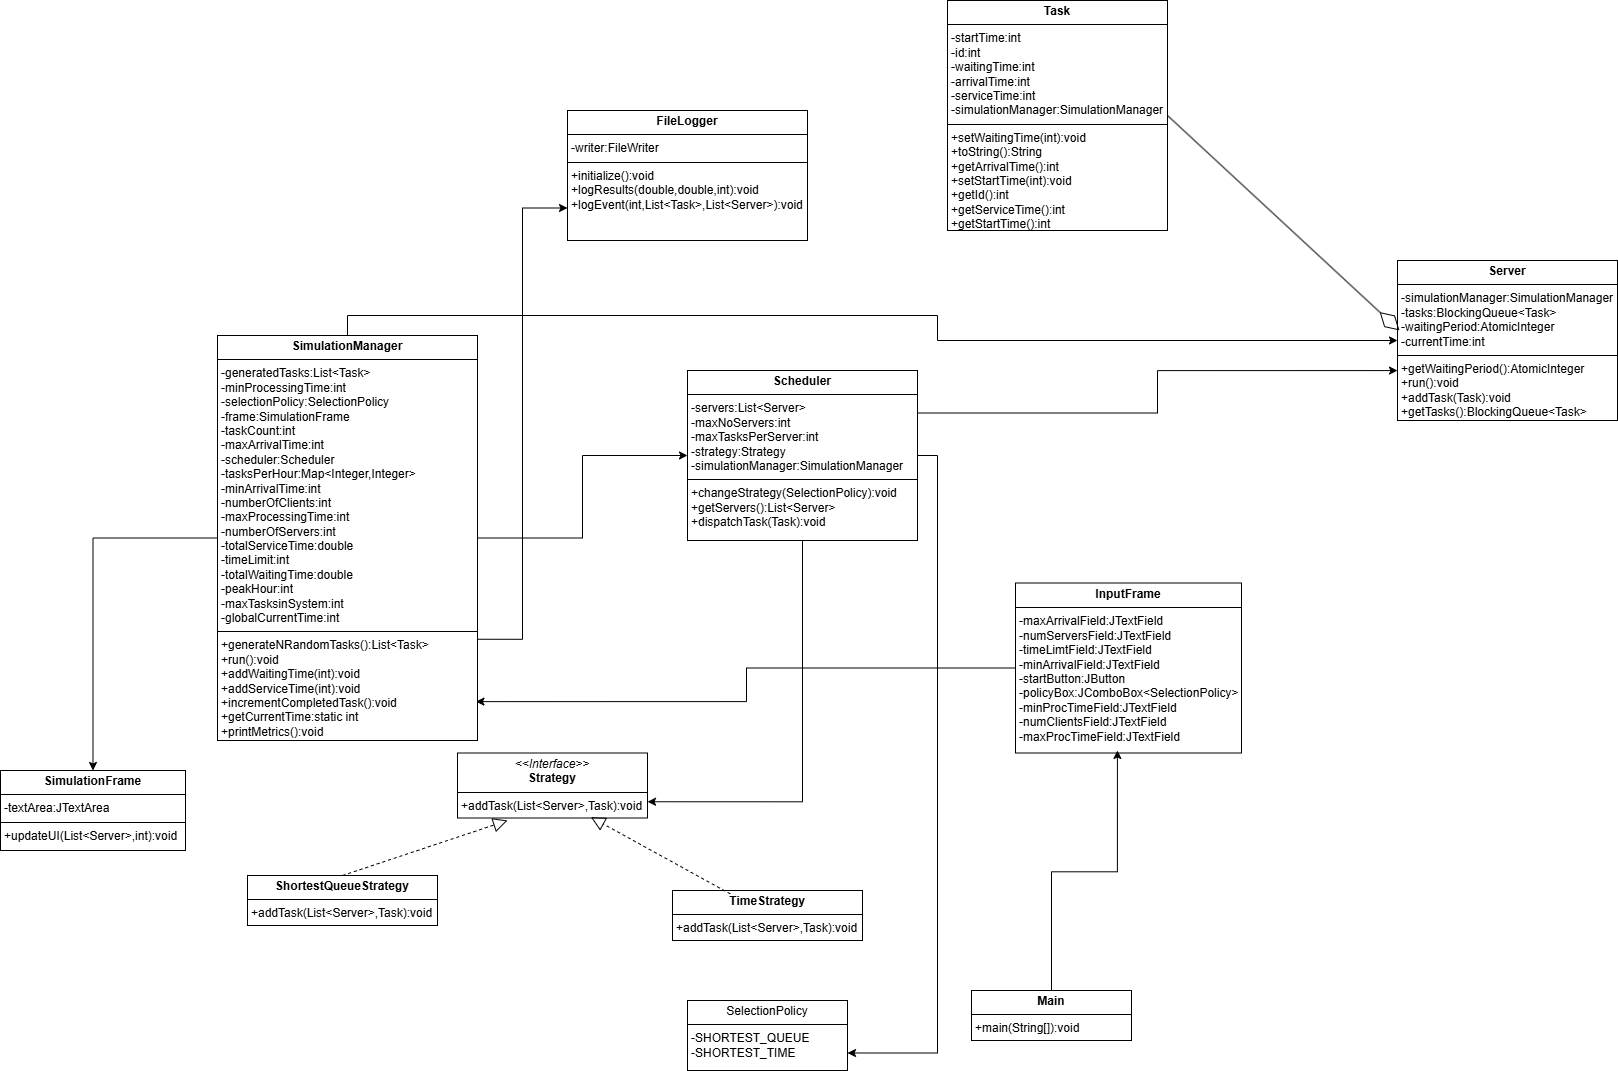

The diagram above was exported from draw.io. Its source (the exported page's mxGraphModel, read from the mxfile embedded in the PNG):
<mxGraphModel dx="1406" dy="2003" grid="1" gridSize="10" guides="1" tooltips="1" connect="1" arrows="1" fold="1" page="1" pageScale="1" pageWidth="827" pageHeight="1169" math="0" shadow="0">
  <root>
    <mxCell id="0" />
    <mxCell id="1" parent="0" />
    <mxCell id="_rUdHNLBOr4oyBxjT_rM-15" style="edgeStyle=orthogonalEdgeStyle;rounded=0;orthogonalLoop=1;jettySize=auto;html=1;exitX=1;exitY=0.5;exitDx=0;exitDy=0;entryX=0;entryY=0.5;entryDx=0;entryDy=0;" parent="1" source="_rUdHNLBOr4oyBxjT_rM-1" target="_rUdHNLBOr4oyBxjT_rM-2" edge="1">
      <mxGeometry relative="1" as="geometry" />
    </mxCell>
    <mxCell id="_rUdHNLBOr4oyBxjT_rM-22" style="edgeStyle=orthogonalEdgeStyle;rounded=0;orthogonalLoop=1;jettySize=auto;html=1;exitX=1;exitY=0.75;exitDx=0;exitDy=0;entryX=0;entryY=0.75;entryDx=0;entryDy=0;" parent="1" source="_rUdHNLBOr4oyBxjT_rM-1" target="_rUdHNLBOr4oyBxjT_rM-6" edge="1">
      <mxGeometry relative="1" as="geometry" />
    </mxCell>
    <mxCell id="_rUdHNLBOr4oyBxjT_rM-26" style="edgeStyle=orthogonalEdgeStyle;rounded=0;orthogonalLoop=1;jettySize=auto;html=1;entryX=0.5;entryY=0;entryDx=0;entryDy=0;" parent="1" source="_rUdHNLBOr4oyBxjT_rM-1" target="_rUdHNLBOr4oyBxjT_rM-11" edge="1">
      <mxGeometry relative="1" as="geometry" />
    </mxCell>
    <mxCell id="_rUdHNLBOr4oyBxjT_rM-29" style="edgeStyle=orthogonalEdgeStyle;rounded=0;orthogonalLoop=1;jettySize=auto;html=1;exitX=0.5;exitY=0;exitDx=0;exitDy=0;" parent="1" source="_rUdHNLBOr4oyBxjT_rM-1" target="_rUdHNLBOr4oyBxjT_rM-9" edge="1">
      <mxGeometry relative="1" as="geometry" />
    </mxCell>
    <mxCell id="_rUdHNLBOr4oyBxjT_rM-1" value="&lt;p style=&quot;margin:0px;margin-top:4px;text-align:center;&quot;&gt;&lt;b&gt;SimulationManager&lt;/b&gt;&lt;/p&gt;&lt;hr size=&quot;1&quot; style=&quot;border-style:solid;&quot;&gt;&lt;p style=&quot;margin:0px;margin-left:4px;&quot;&gt;-generatedTasks:List&amp;lt;Task&amp;gt;&lt;/p&gt;&lt;p style=&quot;margin:0px;margin-left:4px;&quot;&gt;-minProcessingTime:int&lt;/p&gt;&lt;p style=&quot;margin:0px;margin-left:4px;&quot;&gt;-selectionPolicy:SelectionPolicy&lt;/p&gt;&lt;p style=&quot;margin:0px;margin-left:4px;&quot;&gt;-frame:SimulationFrame&lt;/p&gt;&lt;p style=&quot;margin:0px;margin-left:4px;&quot;&gt;-taskCount:int&lt;/p&gt;&lt;p style=&quot;margin:0px;margin-left:4px;&quot;&gt;-maxArrivalTime:int&lt;/p&gt;&lt;p style=&quot;margin:0px;margin-left:4px;&quot;&gt;-scheduler:Scheduler&lt;/p&gt;&lt;p style=&quot;margin:0px;margin-left:4px;&quot;&gt;-tasksPerHour:Map&amp;lt;Integer,Integer&amp;gt;&lt;/p&gt;&lt;p style=&quot;margin:0px;margin-left:4px;&quot;&gt;-minArrivalTime:int&lt;/p&gt;&lt;p style=&quot;margin:0px;margin-left:4px;&quot;&gt;-numberOfClients:int&lt;/p&gt;&lt;p style=&quot;margin:0px;margin-left:4px;&quot;&gt;-maxProcessingTime:int&lt;/p&gt;&lt;p style=&quot;margin:0px;margin-left:4px;&quot;&gt;-numberOfServers:int&lt;/p&gt;&lt;p style=&quot;margin:0px;margin-left:4px;&quot;&gt;-totalServiceTime:double&lt;/p&gt;&lt;p style=&quot;margin:0px;margin-left:4px;&quot;&gt;-timeLimit:int&lt;/p&gt;&lt;p style=&quot;margin:0px;margin-left:4px;&quot;&gt;-totalWaitingTime:double&lt;/p&gt;&lt;p style=&quot;margin:0px;margin-left:4px;&quot;&gt;-peakHour:int&lt;/p&gt;&lt;p style=&quot;margin:0px;margin-left:4px;&quot;&gt;-maxTasksinSystem:int&lt;/p&gt;&lt;p style=&quot;margin:0px;margin-left:4px;&quot;&gt;-globalCurrentTime:int&lt;/p&gt;&lt;hr size=&quot;1&quot; style=&quot;border-style:solid;&quot;&gt;&lt;p style=&quot;margin:0px;margin-left:4px;&quot;&gt;+generateNRandomTasks():List&amp;lt;Task&amp;gt;&lt;/p&gt;&lt;p style=&quot;margin:0px;margin-left:4px;&quot;&gt;+run():void&lt;/p&gt;&lt;p style=&quot;margin:0px;margin-left:4px;&quot;&gt;+addWaitingTime(int):void&lt;/p&gt;&lt;p style=&quot;margin:0px;margin-left:4px;&quot;&gt;+addServiceTime(int):void&lt;/p&gt;&lt;p style=&quot;margin:0px;margin-left:4px;&quot;&gt;+incrementCompletedTask():void&lt;/p&gt;&lt;p style=&quot;margin:0px;margin-left:4px;&quot;&gt;+getCurrentTime:static int&lt;/p&gt;&lt;p style=&quot;margin:0px;margin-left:4px;&quot;&gt;+printMetrics():void&lt;/p&gt;" style="verticalAlign=top;align=left;overflow=fill;html=1;whiteSpace=wrap;" parent="1" vertex="1">
      <mxGeometry x="-610" y="-395" width="260" height="405" as="geometry" />
    </mxCell>
    <mxCell id="_rUdHNLBOr4oyBxjT_rM-16" style="edgeStyle=orthogonalEdgeStyle;rounded=0;orthogonalLoop=1;jettySize=auto;html=1;exitX=0.5;exitY=1;exitDx=0;exitDy=0;entryX=1;entryY=0.75;entryDx=0;entryDy=0;" parent="1" source="_rUdHNLBOr4oyBxjT_rM-2" target="_rUdHNLBOr4oyBxjT_rM-14" edge="1">
      <mxGeometry relative="1" as="geometry" />
    </mxCell>
    <mxCell id="_rUdHNLBOr4oyBxjT_rM-23" style="edgeStyle=orthogonalEdgeStyle;rounded=0;orthogonalLoop=1;jettySize=auto;html=1;exitX=1;exitY=0.5;exitDx=0;exitDy=0;entryX=1;entryY=0.75;entryDx=0;entryDy=0;" parent="1" source="_rUdHNLBOr4oyBxjT_rM-2" target="_rUdHNLBOr4oyBxjT_rM-10" edge="1">
      <mxGeometry relative="1" as="geometry" />
    </mxCell>
    <mxCell id="_rUdHNLBOr4oyBxjT_rM-2" value="&lt;p style=&quot;margin:0px;margin-top:4px;text-align:center;&quot;&gt;&lt;b&gt;Scheduler&lt;/b&gt;&lt;/p&gt;&lt;hr size=&quot;1&quot; style=&quot;border-style:solid;&quot;&gt;&lt;p style=&quot;margin:0px;margin-left:4px;&quot;&gt;-servers:List&amp;lt;Server&amp;gt;&lt;/p&gt;&lt;p style=&quot;margin:0px;margin-left:4px;&quot;&gt;-maxNoServers:int&lt;/p&gt;&lt;p style=&quot;margin:0px;margin-left:4px;&quot;&gt;-maxTasksPerServer:int&lt;/p&gt;&lt;p style=&quot;margin:0px;margin-left:4px;&quot;&gt;-strategy:Strategy&lt;/p&gt;&lt;p style=&quot;margin:0px;margin-left:4px;&quot;&gt;-simulationManager:SimulationManager&lt;/p&gt;&lt;hr size=&quot;1&quot; style=&quot;border-style:solid;&quot;&gt;&lt;p style=&quot;margin:0px;margin-left:4px;&quot;&gt;+changeStrategy(SelectionPolicy):void&lt;/p&gt;&lt;p style=&quot;margin:0px;margin-left:4px;&quot;&gt;+getServers():List&amp;lt;Server&amp;gt;&lt;/p&gt;&lt;p style=&quot;margin:0px;margin-left:4px;&quot;&gt;+dispatchTask(Task):void&lt;/p&gt;" style="verticalAlign=top;align=left;overflow=fill;html=1;whiteSpace=wrap;" parent="1" vertex="1">
      <mxGeometry x="-140" y="-360" width="230" height="170" as="geometry" />
    </mxCell>
    <mxCell id="_rUdHNLBOr4oyBxjT_rM-4" value="&lt;p style=&quot;margin:0px;margin-top:4px;text-align:center;&quot;&gt;&lt;/p&gt;&lt;p style=&quot;margin:0px;margin-left:4px;&quot;&gt;&lt;b&gt;&amp;nbsp; &amp;nbsp; &amp;nbsp; &amp;nbsp; &amp;nbsp; &amp;nbsp; &amp;nbsp; &amp;nbsp; TimeStrategy&lt;/b&gt;&lt;/p&gt;&lt;hr size=&quot;1&quot; style=&quot;border-style:solid;&quot;&gt;&lt;p style=&quot;margin:0px;margin-left:4px;&quot;&gt;+addTask(List&amp;lt;Server&amp;gt;,Task):void&lt;/p&gt;" style="verticalAlign=top;align=left;overflow=fill;html=1;whiteSpace=wrap;" parent="1" vertex="1">
      <mxGeometry x="-155" y="160" width="190" height="50" as="geometry" />
    </mxCell>
    <mxCell id="_rUdHNLBOr4oyBxjT_rM-5" value="&lt;p style=&quot;margin:0px;margin-top:4px;text-align:center;&quot;&gt;&lt;b&gt;ShortestQueueStrategy&lt;/b&gt;&lt;/p&gt;&lt;hr size=&quot;1&quot; style=&quot;border-style:solid;&quot;&gt;&lt;p style=&quot;margin:0px;margin-left:4px;&quot;&gt;+addTask(List&amp;lt;Server&amp;gt;,Task):void&lt;/p&gt;" style="verticalAlign=top;align=left;overflow=fill;html=1;whiteSpace=wrap;" parent="1" vertex="1">
      <mxGeometry x="-580" y="145" width="190" height="50" as="geometry" />
    </mxCell>
    <mxCell id="_rUdHNLBOr4oyBxjT_rM-6" value="&lt;p style=&quot;margin:0px;margin-top:4px;text-align:center;&quot;&gt;&lt;b&gt;FileLogger&lt;/b&gt;&lt;/p&gt;&lt;hr size=&quot;1&quot; style=&quot;border-style:solid;&quot;&gt;&lt;p style=&quot;margin:0px;margin-left:4px;&quot;&gt;&lt;span style=&quot;background-color: transparent; color: light-dark(rgb(0, 0, 0), rgb(255, 255, 255));&quot;&gt;-writer:FileWriter&lt;/span&gt;&lt;/p&gt;&lt;hr size=&quot;1&quot; style=&quot;border-style:solid;&quot;&gt;&lt;p style=&quot;margin:0px;margin-left:4px;&quot;&gt;+initialize():void&lt;/p&gt;&lt;p style=&quot;margin:0px;margin-left:4px;&quot;&gt;+logResults(double,double,int):void&lt;/p&gt;&lt;p style=&quot;margin:0px;margin-left:4px;&quot;&gt;+logEvent(int,List&amp;lt;Task&amp;gt;,List&amp;lt;Server&amp;gt;):void&lt;/p&gt;" style="verticalAlign=top;align=left;overflow=fill;html=1;whiteSpace=wrap;" parent="1" vertex="1">
      <mxGeometry x="-260" y="-620" width="240" height="130" as="geometry" />
    </mxCell>
    <mxCell id="_rUdHNLBOr4oyBxjT_rM-8" value="&lt;p style=&quot;margin:0px;margin-top:4px;text-align:center;&quot;&gt;&lt;b&gt;Task&lt;/b&gt;&lt;/p&gt;&lt;hr size=&quot;1&quot; style=&quot;border-style:solid;&quot;&gt;&lt;p style=&quot;margin:0px;margin-left:4px;&quot;&gt;-startTime:int&lt;/p&gt;&lt;p style=&quot;margin:0px;margin-left:4px;&quot;&gt;-id:int&lt;/p&gt;&lt;p style=&quot;margin:0px;margin-left:4px;&quot;&gt;-waitingTime:int&lt;/p&gt;&lt;p style=&quot;margin:0px;margin-left:4px;&quot;&gt;-arrivalTime:int&lt;/p&gt;&lt;p style=&quot;margin:0px;margin-left:4px;&quot;&gt;-serviceTime:int&lt;/p&gt;&lt;p style=&quot;margin:0px;margin-left:4px;&quot;&gt;-simulationManager:SimulationManager&lt;/p&gt;&lt;hr size=&quot;1&quot; style=&quot;border-style:solid;&quot;&gt;&lt;p style=&quot;margin:0px;margin-left:4px;&quot;&gt;+setWaitingTime(int):void&lt;/p&gt;&lt;p style=&quot;margin:0px;margin-left:4px;&quot;&gt;+toString():String&lt;/p&gt;&lt;p style=&quot;margin:0px;margin-left:4px;&quot;&gt;+getArrivalTime():int&lt;/p&gt;&lt;p style=&quot;margin:0px;margin-left:4px;&quot;&gt;+setStartTime(int):void&lt;/p&gt;&lt;p style=&quot;margin:0px;margin-left:4px;&quot;&gt;+getId():int&lt;/p&gt;&lt;p style=&quot;margin:0px;margin-left:4px;&quot;&gt;+getServiceTime():int&lt;/p&gt;&lt;p style=&quot;margin:0px;margin-left:4px;&quot;&gt;+getStartTime():int&lt;/p&gt;" style="verticalAlign=top;align=left;overflow=fill;html=1;whiteSpace=wrap;" parent="1" vertex="1">
      <mxGeometry x="120" y="-730" width="220" height="230" as="geometry" />
    </mxCell>
    <mxCell id="_rUdHNLBOr4oyBxjT_rM-9" value="&lt;p style=&quot;margin:0px;margin-top:4px;text-align:center;&quot;&gt;&lt;b&gt;Server&lt;/b&gt;&lt;/p&gt;&lt;hr size=&quot;1&quot; style=&quot;border-style:solid;&quot;&gt;&lt;p style=&quot;margin:0px;margin-left:4px;&quot;&gt;-simulationManager:SimulationManager&lt;/p&gt;&lt;p style=&quot;margin:0px;margin-left:4px;&quot;&gt;-tasks:BlockingQueue&amp;lt;Task&amp;gt;&lt;/p&gt;&lt;p style=&quot;margin:0px;margin-left:4px;&quot;&gt;-waitingPeriod:AtomicInteger&lt;/p&gt;&lt;p style=&quot;margin:0px;margin-left:4px;&quot;&gt;-currentTime:int&lt;/p&gt;&lt;hr size=&quot;1&quot; style=&quot;border-style:solid;&quot;&gt;&lt;p style=&quot;margin:0px;margin-left:4px;&quot;&gt;+getWaitingPeriod():AtomicInteger&lt;/p&gt;&lt;p style=&quot;margin:0px;margin-left:4px;&quot;&gt;+run():void&lt;/p&gt;&lt;p style=&quot;margin:0px;margin-left:4px;&quot;&gt;+addTask(Task):void&lt;/p&gt;&lt;p style=&quot;margin:0px;margin-left:4px;&quot;&gt;+getTasks():BlockingQueue&amp;lt;Task&amp;gt;&lt;/p&gt;" style="verticalAlign=top;align=left;overflow=fill;html=1;whiteSpace=wrap;" parent="1" vertex="1">
      <mxGeometry x="570" y="-470" width="220" height="160" as="geometry" />
    </mxCell>
    <mxCell id="_rUdHNLBOr4oyBxjT_rM-10" value="&lt;p style=&quot;margin:0px;margin-top:4px;text-align:center;&quot;&gt;SelectionPolicy&lt;/p&gt;&lt;hr size=&quot;1&quot; style=&quot;border-style:solid;&quot;&gt;&lt;p style=&quot;margin:0px;margin-left:4px;&quot;&gt;-SHORTEST_QUEUE&lt;/p&gt;&lt;p style=&quot;margin:0px;margin-left:4px;&quot;&gt;-SHORTEST_TIME&lt;/p&gt;&lt;p style=&quot;margin:0px;margin-left:4px;&quot;&gt;&lt;br&gt;&lt;/p&gt;" style="verticalAlign=top;align=left;overflow=fill;html=1;whiteSpace=wrap;" parent="1" vertex="1">
      <mxGeometry x="-140" y="270" width="160" height="70" as="geometry" />
    </mxCell>
    <mxCell id="_rUdHNLBOr4oyBxjT_rM-11" value="&lt;p style=&quot;margin:0px;margin-top:4px;text-align:center;&quot;&gt;&lt;b&gt;SimulationFrame&lt;/b&gt;&lt;/p&gt;&lt;hr size=&quot;1&quot; style=&quot;border-style:solid;&quot;&gt;&lt;p style=&quot;margin:0px;margin-left:4px;&quot;&gt;-textArea:JTextArea&lt;/p&gt;&lt;hr size=&quot;1&quot; style=&quot;border-style:solid;&quot;&gt;&lt;p style=&quot;margin:0px;margin-left:4px;&quot;&gt;+updateUI(List&amp;lt;Server&amp;gt;,int):void&lt;/p&gt;" style="verticalAlign=top;align=left;overflow=fill;html=1;whiteSpace=wrap;" parent="1" vertex="1">
      <mxGeometry x="-827" y="40" width="185" height="80" as="geometry" />
    </mxCell>
    <mxCell id="_rUdHNLBOr4oyBxjT_rM-12" value="&lt;p style=&quot;margin:0px;margin-top:4px;text-align:center;&quot;&gt;&lt;b&gt;Main&lt;/b&gt;&lt;/p&gt;&lt;hr size=&quot;1&quot; style=&quot;border-style:solid;&quot;&gt;&lt;p style=&quot;margin:0px;margin-left:4px;&quot;&gt;+main(String[]):void&lt;/p&gt;" style="verticalAlign=top;align=left;overflow=fill;html=1;whiteSpace=wrap;" parent="1" vertex="1">
      <mxGeometry x="144" y="260" width="160" height="50" as="geometry" />
    </mxCell>
    <mxCell id="_rUdHNLBOr4oyBxjT_rM-13" value="&lt;p style=&quot;margin:0px;margin-top:4px;text-align:center;&quot;&gt;&lt;b&gt;InputFrame&lt;/b&gt;&lt;/p&gt;&lt;hr size=&quot;1&quot; style=&quot;border-style:solid;&quot;&gt;&lt;p style=&quot;margin:0px;margin-left:4px;&quot;&gt;-maxArrivalField:JTextField&lt;/p&gt;&lt;p style=&quot;margin:0px;margin-left:4px;&quot;&gt;-numServersField:JTextField&lt;/p&gt;&lt;p style=&quot;margin:0px;margin-left:4px;&quot;&gt;-timeLimtField:JTextField&lt;/p&gt;&lt;p style=&quot;margin:0px;margin-left:4px;&quot;&gt;-minArrivalField:JTextField&lt;/p&gt;&lt;p style=&quot;margin:0px;margin-left:4px;&quot;&gt;-startButton:JButton&lt;/p&gt;&lt;p style=&quot;margin:0px;margin-left:4px;&quot;&gt;-policyBox:JComboBox&amp;lt;SelectionPolicy&amp;gt;&lt;/p&gt;&lt;p style=&quot;margin:0px;margin-left:4px;&quot;&gt;-minProcTimeField:JTextField&lt;/p&gt;&lt;p style=&quot;margin:0px;margin-left:4px;&quot;&gt;-numClientsField:JTextField&lt;/p&gt;&lt;p style=&quot;margin:0px;margin-left:4px;&quot;&gt;-maxProcTimeField:JTextField&lt;/p&gt;&lt;p style=&quot;margin:0px;margin-left:4px;&quot;&gt;&lt;br&gt;&lt;/p&gt;" style="verticalAlign=top;align=left;overflow=fill;html=1;whiteSpace=wrap;" parent="1" vertex="1">
      <mxGeometry x="188" y="-147.5" width="226" height="170" as="geometry" />
    </mxCell>
    <mxCell id="_rUdHNLBOr4oyBxjT_rM-14" value="&lt;p style=&quot;margin:0px;margin-top:4px;text-align:center;&quot;&gt;&lt;i&gt;&amp;lt;&amp;lt;Interface&amp;gt;&amp;gt;&lt;/i&gt;&lt;br&gt;&lt;b&gt;Strategy&lt;/b&gt;&lt;/p&gt;&lt;hr size=&quot;1&quot; style=&quot;border-style:solid;&quot;&gt;&lt;p style=&quot;margin:0px;margin-left:4px;&quot;&gt;+addTask(List&amp;lt;Server&amp;gt;,Task):void&lt;br&gt;&lt;/p&gt;" style="verticalAlign=top;align=left;overflow=fill;html=1;whiteSpace=wrap;" parent="1" vertex="1">
      <mxGeometry x="-370" y="22.5" width="190" height="65" as="geometry" />
    </mxCell>
    <mxCell id="_rUdHNLBOr4oyBxjT_rM-17" value="" style="endArrow=block;dashed=1;endFill=0;endSize=12;html=1;rounded=0;exitX=0.5;exitY=0;exitDx=0;exitDy=0;" parent="1" source="_rUdHNLBOr4oyBxjT_rM-5" edge="1">
      <mxGeometry width="160" relative="1" as="geometry">
        <mxPoint x="-170" y="70" as="sourcePoint" />
        <mxPoint x="-320" y="90" as="targetPoint" />
      </mxGeometry>
    </mxCell>
    <mxCell id="_rUdHNLBOr4oyBxjT_rM-18" value="" style="endArrow=block;dashed=1;endFill=0;endSize=12;html=1;rounded=0;exitX=0.304;exitY=0.067;exitDx=0;exitDy=0;exitPerimeter=0;entryX=0.702;entryY=0.987;entryDx=0;entryDy=0;entryPerimeter=0;" parent="1" source="_rUdHNLBOr4oyBxjT_rM-4" target="_rUdHNLBOr4oyBxjT_rM-14" edge="1">
      <mxGeometry width="160" relative="1" as="geometry">
        <mxPoint x="-170" y="70" as="sourcePoint" />
        <mxPoint x="-10" y="70" as="targetPoint" />
      </mxGeometry>
    </mxCell>
    <mxCell id="_rUdHNLBOr4oyBxjT_rM-19" value="" style="endArrow=diamondThin;endFill=0;endSize=24;html=1;rounded=0;exitX=1;exitY=0.5;exitDx=0;exitDy=0;entryX=0.009;entryY=0.437;entryDx=0;entryDy=0;entryPerimeter=0;" parent="1" source="_rUdHNLBOr4oyBxjT_rM-8" target="_rUdHNLBOr4oyBxjT_rM-9" edge="1">
      <mxGeometry width="160" relative="1" as="geometry">
        <mxPoint x="-10" y="-80" as="sourcePoint" />
        <mxPoint x="150" y="-80" as="targetPoint" />
      </mxGeometry>
    </mxCell>
    <mxCell id="_rUdHNLBOr4oyBxjT_rM-21" style="edgeStyle=orthogonalEdgeStyle;rounded=0;orthogonalLoop=1;jettySize=auto;html=1;entryX=0.451;entryY=0.985;entryDx=0;entryDy=0;entryPerimeter=0;" parent="1" source="_rUdHNLBOr4oyBxjT_rM-12" target="_rUdHNLBOr4oyBxjT_rM-13" edge="1">
      <mxGeometry relative="1" as="geometry" />
    </mxCell>
    <mxCell id="_rUdHNLBOr4oyBxjT_rM-24" style="edgeStyle=orthogonalEdgeStyle;rounded=0;orthogonalLoop=1;jettySize=auto;html=1;entryX=0.994;entryY=0.904;entryDx=0;entryDy=0;entryPerimeter=0;" parent="1" source="_rUdHNLBOr4oyBxjT_rM-13" target="_rUdHNLBOr4oyBxjT_rM-1" edge="1">
      <mxGeometry relative="1" as="geometry" />
    </mxCell>
    <mxCell id="_rUdHNLBOr4oyBxjT_rM-28" style="edgeStyle=orthogonalEdgeStyle;rounded=0;orthogonalLoop=1;jettySize=auto;html=1;exitX=1;exitY=0.25;exitDx=0;exitDy=0;entryX=0;entryY=0.688;entryDx=0;entryDy=0;entryPerimeter=0;" parent="1" source="_rUdHNLBOr4oyBxjT_rM-2" target="_rUdHNLBOr4oyBxjT_rM-9" edge="1">
      <mxGeometry relative="1" as="geometry" />
    </mxCell>
  </root>
</mxGraphModel>